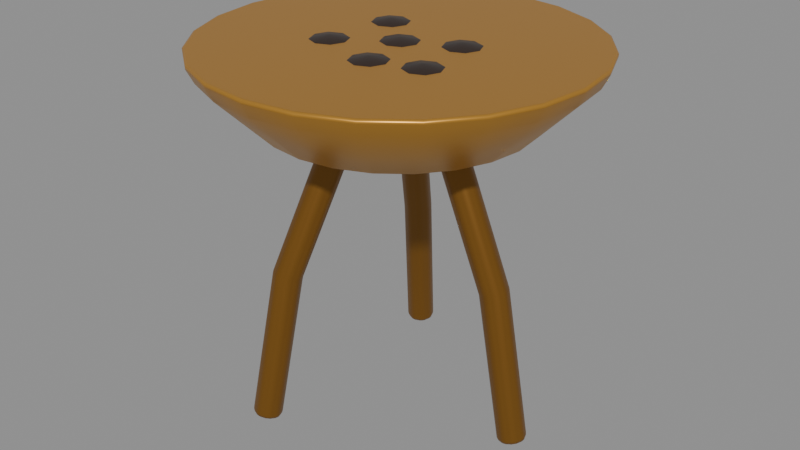 # Source: braseiro.blend  (saved by Blender 5.2.45; exported with 4.5.12 LTS)
import bpy
from mathutils import Matrix  # noqa: F401  (used for matrix-valued properties, if any)

bpy.ops.wm.read_factory_settings(use_empty=True)
scene = bpy.context.scene
scene.name = 'Scene'

# ---- materials (node trees are filled in below, after node groups)
mat_bronze_escuro = bpy.data.materials.new('bronze_escuro')
mat_bronze_escuro.diffuse_color = (0.2542, 0.1144, 0.016, 1.0)
mat_bronze = bpy.data.materials.new('bronze')
mat_bronze.diffuse_color = (0.5841, 0.2874, 0.04231, 1.0)
mat_preto_vaso = bpy.data.materials.new('preto_vaso')
mat_preto_vaso.diffuse_color = (0.02732, 0.01521, 0.01096, 1.0)

# ---- material node trees
mat_bronze_escuro.use_nodes = True; mat_bronze_escuro.node_tree.nodes.clear()
_N = mat_bronze_escuro.node_tree.nodes; _L = mat_bronze_escuro.node_tree.links
n0 = _N.new('ShaderNodeBsdfPrincipled'); n0.name = 'Principled BSDF'; n0.location = (-200, 100)
n0.inputs[0].default_value = (0.2542, 0.1144, 0.016, 1.0)
n0.inputs[1].default_value = 0.6
n0.inputs[2].default_value = 0.38
n0.inputs[10].default_value = 0.005
n1 = _N.new('ShaderNodeOutputMaterial'); n1.name = 'Material Output'; n1.location = (200, 100)
_L.new(n0.outputs[0], n1.inputs[0])
n1.is_active_output = True
mat_bronze.use_nodes = True; mat_bronze.node_tree.nodes.clear()
_N = mat_bronze.node_tree.nodes; _L = mat_bronze.node_tree.links
n0 = _N.new('ShaderNodeBsdfPrincipled'); n0.name = 'Principled BSDF'; n0.location = (-200, 100)
n0.inputs[0].default_value = (0.5841, 0.2874, 0.04231, 1.0)
n0.inputs[1].default_value = 0.6
n0.inputs[2].default_value = 0.38
n0.inputs[10].default_value = 0.005
n1 = _N.new('ShaderNodeOutputMaterial'); n1.name = 'Material Output'; n1.location = (200, 100)
_L.new(n0.outputs[0], n1.inputs[0])
n1.is_active_output = True
mat_preto_vaso.use_nodes = True; mat_preto_vaso.node_tree.nodes.clear()
_N = mat_preto_vaso.node_tree.nodes; _L = mat_preto_vaso.node_tree.links
n0 = _N.new('ShaderNodeBsdfPrincipled'); n0.name = 'Principled BSDF'; n0.location = (-200, 100)
n0.inputs[0].default_value = (0.02732, 0.01521, 0.01096, 1.0)
n0.inputs[2].default_value = 0.38
n0.inputs[10].default_value = 0.005
n1 = _N.new('ShaderNodeOutputMaterial'); n1.name = 'Material Output'; n1.location = (200, 100)
_L.new(n0.outputs[0], n1.inputs[0])
n1.is_active_output = True

# ---- meshes
me_tripe = bpy.data.meshes.new('Tripe')
me_tripe.from_pydata([(0.32, 0.035, 0.0), (0.2957, 0.02475, -0.004452), (0.2856, 2.143e-18, -0.006296), (0.2957, -0.02475, -0.004452), (0.32, -0.035, -7.71e-19), (0.3443, -0.02475, 0.004452), (0.3544, -6.429e-18, 0.006296), (0.3443, 0.02475, 0.004452), (0.256, 0.035, 0.35), (0.2322, 0.02475, 0.3432), (0.2223, 2.143e-18, 0.3404), (0.2322, -0.02475, 0.3432), (0.256, -0.035, 0.35), (0.2798, -0.02475, 0.3568), (0.2897, -6.429e-18, 0.3596), (0.2798, 0.02475, 0.3568), (0.144, 0.035, 0.62), (0.1211, 0.02475, 0.6105), (0.1117, 2.143e-18, 0.6066), (0.1211, -0.02475, 0.6105), (0.144, -0.035, 0.62), (0.1669, -0.02475, 0.6295), (0.1763, -6.429e-18, 0.6334), (0.1669, 0.02475, 0.6295), (-0.16, 0.3117, 0.005474), (-0.1846, 0.3012, 0.006069), (-0.1949, 0.2766, 0.003109), (-0.1846, 0.2523, -0.001673), (-0.16, 0.2426, -0.005474), (-0.1354, 0.253, -0.006069), (-0.1251, 0.2776, -0.003109), (-0.1354, 0.3019, 0.001673), (-0.128, 0.2557, 0.3584), (-0.1525, 0.2449, 0.3592), (-0.1627, 0.2206, 0.3546), (-0.1525, 0.1969, 0.3474), (-0.128, 0.1877, 0.3416), (-0.1035, 0.1985, 0.3408), (-0.09333, 0.2228, 0.3454), (-0.1035, 0.2465, 0.3526), (-0.072, 0.1576, 0.6318), (-0.09629, 0.1464, 0.6328), (-0.1064, 0.1224, 0.6263), (-0.09629, 0.09981, 0.6161), (-0.072, 0.09177, 0.6082), (-0.04771, 0.103, 0.6072), (-0.03765, 0.127, 0.6137), (-0.04771, 0.1496, 0.6239), (-0.16, -0.2426, -0.005474), (-0.1846, -0.2523, -0.001673), (-0.1949, -0.2766, 0.003109), (-0.1846, -0.3012, 0.006069), (-0.16, -0.3117, 0.005474), (-0.1354, -0.3019, 0.001673), (-0.1251, -0.2776, -0.003109), (-0.1354, -0.253, -0.006069), (-0.128, -0.1877, 0.3416), (-0.1525, -0.1969, 0.3474), (-0.1627, -0.2206, 0.3546), (-0.1525, -0.2449, 0.3592), (-0.128, -0.2557, 0.3584), (-0.1035, -0.2465, 0.3526), (-0.09333, -0.2228, 0.3454), (-0.1035, -0.1985, 0.3408), (-0.072, -0.09177, 0.6082), (-0.09629, -0.09981, 0.6161), (-0.1064, -0.1224, 0.6263), (-0.09629, -0.1464, 0.6328), (-0.072, -0.1576, 0.6318), (-0.04771, -0.1496, 0.6239), (-0.03765, -0.127, 0.6137), (-0.04771, -0.103, 0.6072), (0.08, 0.0, 0.6), (0.07727, 0.02071, 0.6), (0.06928, 0.04, 0.6), (0.05657, 0.05657, 0.6), (0.04, 0.06928, 0.6), (0.02071, 0.07727, 0.6), (4.899e-18, 0.08, 0.6), (-0.02071, 0.07727, 0.6), (-0.04, 0.06928, 0.6), (-0.05657, 0.05657, 0.6), (-0.06928, 0.04, 0.6), (-0.07727, 0.02071, 0.6), (-0.08, 9.797e-18, 0.6), (-0.07727, -0.02071, 0.6), (-0.06928, -0.04, 0.6), (-0.05657, -0.05657, 0.6), (-0.04, -0.06928, 0.6), (-0.02071, -0.07727, 0.6), (-1.47e-17, -0.08, 0.6), (0.02071, -0.07727, 0.6), (0.04, -0.06928, 0.6), (0.05657, -0.05657, 0.6), (0.06928, -0.04, 0.6), (0.07727, -0.02071, 0.6), (0.3, 0.0, 0.68), (0.2898, 0.07765, 0.68), (0.2598, 0.15, 0.68), (0.2121, 0.2121, 0.68), (0.15, 0.2598, 0.68), (0.07765, 0.2898, 0.68), (1.837e-17, 0.3, 0.68), (-0.07765, 0.2898, 0.68), (-0.15, 0.2598, 0.68), (-0.2121, 0.2121, 0.68), (-0.2598, 0.15, 0.68), (-0.2898, 0.07765, 0.68), (-0.3, 3.674e-17, 0.68), (-0.2898, -0.07765, 0.68), (-0.2598, -0.15, 0.68), (-0.2121, -0.2121, 0.68), (-0.15, -0.2598, 0.68), (-0.07765, -0.2898, 0.68), (-5.511e-17, -0.3, 0.68), (0.07765, -0.2898, 0.68), (0.15, -0.2598, 0.68), (0.2121, -0.2121, 0.68), (0.2598, -0.15, 0.68), (0.2898, -0.07765, 0.68), (0.42, 0.0, 0.8), (0.4057, 0.1087, 0.8), (0.3637, 0.21, 0.8), (0.297, 0.297, 0.8), (0.21, 0.3637, 0.8), (0.1087, 0.4057, 0.8), (2.572e-17, 0.42, 0.8), (-0.1087, 0.4057, 0.8), (-0.21, 0.3637, 0.8), (-0.297, 0.297, 0.8), (-0.3637, 0.21, 0.8), (-0.4057, 0.1087, 0.8), (-0.42, 5.144e-17, 0.8), (-0.4057, -0.1087, 0.8), (-0.3637, -0.21, 0.8), (-0.297, -0.297, 0.8), (-0.21, -0.3637, 0.8), (-0.1087, -0.4057, 0.8), (-7.715e-17, -0.42, 0.8), (0.1087, -0.4057, 0.8), (0.21, -0.3637, 0.8), (0.297, -0.297, 0.8), (0.3637, -0.21, 0.8), (0.4057, -0.1087, 0.8), (0.44, 0.0, 0.84), (0.425, 0.1139, 0.84), (0.3811, 0.22, 0.84), (0.3111, 0.3111, 0.84), (0.22, 0.3811, 0.84), (0.1139, 0.425, 0.84), (2.694e-17, 0.44, 0.84), (-0.1139, 0.425, 0.84), (-0.22, 0.3811, 0.84), (-0.3111, 0.3111, 0.84), (-0.3811, 0.22, 0.84), (-0.425, 0.1139, 0.84), (-0.44, 5.388e-17, 0.84), (-0.425, -0.1139, 0.84), (-0.3811, -0.22, 0.84), (-0.3111, -0.3111, 0.84), (-0.22, -0.3811, 0.84), (-0.1139, -0.425, 0.84), (-8.083e-17, -0.44, 0.84), (0.1139, -0.425, 0.84), (0.22, -0.3811, 0.84), (0.3111, -0.3111, 0.84), (0.3811, -0.22, 0.84), (0.425, -0.1139, 0.84), (0.4, 0.0, 0.84), (0.3864, 0.1035, 0.84), (0.3464, 0.2, 0.84), (0.2828, 0.2828, 0.84), (0.2, 0.3464, 0.84), (0.1035, 0.3864, 0.84), (2.449e-17, 0.4, 0.84), (-0.1035, 0.3864, 0.84), (-0.2, 0.3464, 0.84), (-0.2828, 0.2828, 0.84), (-0.3464, 0.2, 0.84), (-0.3864, 0.1035, 0.84), (-0.4, 4.899e-17, 0.84), (-0.3864, -0.1035, 0.84), (-0.3464, -0.2, 0.84), (-0.2828, -0.2828, 0.84), (-0.2, -0.3464, 0.84), (-0.1035, -0.3864, 0.84), (-7.348e-17, -0.4, 0.84), (0.1035, -0.3864, 0.84), (0.2, -0.3464, 0.84), (0.2828, -0.2828, 0.84), (0.3464, -0.2, 0.84), (0.3864, -0.1035, 0.84)], [], [(0, 1, 9, 8), (1, 2, 10, 9), (2, 3, 11, 10), (3, 4, 12, 11), (4, 5, 13, 12), (5, 6, 14, 13), (6, 7, 15, 14), (7, 0, 8, 15), (8, 9, 17, 16), (9, 10, 18, 17), (10, 11, 19, 18), (11, 12, 20, 19), (12, 13, 21, 20), (13, 14, 22, 21), (14, 15, 23, 22), (15, 8, 16, 23), (7, 6, 5, 4, 3, 2, 1, 0), (16, 17, 18, 19, 20, 21, 22, 23), (24, 25, 33, 32), (25, 26, 34, 33), (26, 27, 35, 34), (27, 28, 36, 35), (28, 29, 37, 36), (29, 30, 38, 37), (30, 31, 39, 38), (31, 24, 32, 39), (32, 33, 41, 40), (33, 34, 42, 41), (34, 35, 43, 42), (35, 36, 44, 43), (36, 37, 45, 44), (37, 38, 46, 45), (38, 39, 47, 46), (39, 32, 40, 47), (31, 30, 29, 28, 27, 26, 25, 24), (40, 41, 42, 43, 44, 45, 46, 47), (48, 49, 57, 56), (49, 50, 58, 57), (50, 51, 59, 58), (51, 52, 60, 59), (52, 53, 61, 60), (53, 54, 62, 61), (54, 55, 63, 62), (55, 48, 56, 63), (56, 57, 65, 64), (57, 58, 66, 65), (58, 59, 67, 66), (59, 60, 68, 67), (60, 61, 69, 68), (61, 62, 70, 69), (62, 63, 71, 70), (63, 56, 64, 71), (55, 54, 53, 52, 51, 50, 49, 48), (64, 65, 66, 67, 68, 69, 70, 71), (72, 73, 97, 96), (73, 74, 98, 97), (74, 75, 99, 98), (75, 76, 100, 99), (76, 77, 101, 100), (77, 78, 102, 101), (78, 79, 103, 102), (79, 80, 104, 103), (80, 81, 105, 104), (81, 82, 106, 105), (82, 83, 107, 106), (83, 84, 108, 107), (84, 85, 109, 108), (85, 86, 110, 109), (86, 87, 111, 110), (87, 88, 112, 111), (88, 89, 113, 112), (89, 90, 114, 113), (90, 91, 115, 114), (91, 92, 116, 115), (92, 93, 117, 116), (93, 94, 118, 117), (94, 95, 119, 118), (95, 72, 96, 119), (96, 97, 121, 120), (97, 98, 122, 121), (98, 99, 123, 122), (99, 100, 124, 123), (100, 101, 125, 124), (101, 102, 126, 125), (102, 103, 127, 126), (103, 104, 128, 127), (104, 105, 129, 128), (105, 106, 130, 129), (106, 107, 131, 130), (107, 108, 132, 131), (108, 109, 133, 132), (109, 110, 134, 133), (110, 111, 135, 134), (111, 112, 136, 135), (112, 113, 137, 136), (113, 114, 138, 137), (114, 115, 139, 138), (115, 116, 140, 139), (116, 117, 141, 140), (117, 118, 142, 141), (118, 119, 143, 142), (119, 96, 120, 143), (120, 121, 145, 144), (121, 122, 146, 145), (122, 123, 147, 146), (123, 124, 148, 147), (124, 125, 149, 148), (125, 126, 150, 149), (126, 127, 151, 150), (127, 128, 152, 151), (128, 129, 153, 152), (129, 130, 154, 153), (130, 131, 155, 154), (131, 132, 156, 155), (132, 133, 157, 156), (133, 134, 158, 157), (134, 135, 159, 158), (135, 136, 160, 159), (136, 137, 161, 160), (137, 138, 162, 161), (138, 139, 163, 162), (139, 140, 164, 163), (140, 141, 165, 164), (141, 142, 166, 165), (142, 143, 167, 166), (143, 120, 144, 167), (144, 145, 169, 168), (145, 146, 170, 169), (146, 147, 171, 170), (147, 148, 172, 171), (148, 149, 173, 172), (149, 150, 174, 173), (150, 151, 175, 174), (151, 152, 176, 175), (152, 153, 177, 176), (153, 154, 178, 177), (154, 155, 179, 178), (155, 156, 180, 179), (156, 157, 181, 180), (157, 158, 182, 181), (158, 159, 183, 182), (159, 160, 184, 183), (160, 161, 185, 184), (161, 162, 186, 185), (162, 163, 187, 186), (163, 164, 188, 187), (164, 165, 189, 188), (165, 166, 190, 189), (166, 167, 191, 190), (167, 144, 168, 191), (95, 94, 93, 92, 91, 90, 89, 88, 87, 86, 85, 84, 83, 82, 81, 80, 79, 78, 77, 76, 75, 74, 73, 72), (168, 169, 170, 171, 172, 173, 174, 175, 176, 177, 178, 179, 180, 181, 182, 183, 184, 185, 186, 187, 188, 189, 190, 191)])
me_tripe.polygons.foreach_set('use_smooth', [True] * 152)
me_tripe.polygons.foreach_set('material_index', [0, 0, 0, 0, 0, 0, 0, 0, 0, 0, 0, 0, 0, 0, 0, 0, 0, 0, 0, 0, 0, 0, 0, 0, 0, 0, 0, 0, 0, 0, 0, 0, 0, 0, 0, 0, 0, 0, 0, 0, 0, 0, 0, 0, 0, 0, 0, 0, 0, 0, 0, 0, 0, 0, 1, 1, 1, 1, 1, 1, 1, 1, 1, 1, 1, 1, 1, 1, 1, 1, 1, 1, 1, 1, 1, 1, 1, 1, 1, 1, 1, 1, 1, 1, 1, 1, 1, 1, 1, 1, 1, 1, 1, 1, 1, 1, 1, 1, 1, 1, 1, 1, 1, 1, 1, 1, 1, 1, 1, 1, 1, 1, 1, 1, 1, 1, 1, 1, 1, 1, 1, 1, 1, 1, 1, 1, 1, 1, 1, 1, 1, 1, 1, 1, 1, 1, 1, 1, 1, 1, 1, 1, 1, 1, 1, 1, 1, 1, 1, 1, 1, 1])
me_tripe.materials.append(mat_bronze_escuro)
me_tripe.materials.append(mat_bronze)
me_tripe.update()
me_brasas = bpy.data.meshes.new('Brasas')
me_brasas.from_pydata([(0.0, 0.0, 0.848), (0.0, 0.04, 0.8416), (0.0, 0.06928, 0.824), (0.0, 0.08, 0.8), (0.0, 0.06928, 0.776), (0.0, 0.04, 0.7584), (0.0, 0.0, 0.752), (0.02828, 0.02828, 0.8416), (0.04899, 0.04899, 0.824), (0.05657, 0.05657, 0.8), (0.04899, 0.04899, 0.776), (0.02828, 0.02828, 0.7584), (0.04, 0.0, 0.8416), (0.06928, 0.0, 0.824), (0.08, 0.0, 0.8), (0.06928, 0.0, 0.776), (0.04, 0.0, 0.7584), (0.02828, -0.02828, 0.8416), (0.04899, -0.04899, 0.824), (0.05657, -0.05657, 0.8), (0.04899, -0.04899, 0.776), (0.02828, -0.02828, 0.7584), (0.0, -0.04, 0.8416), (0.0, -0.06928, 0.824), (0.0, -0.08, 0.8), (0.0, -0.06928, 0.776), (0.0, -0.04, 0.7584), (-0.02828, -0.02828, 0.8416), (-0.04899, -0.04899, 0.824), (-0.05657, -0.05657, 0.8), (-0.04899, -0.04899, 0.776), (-0.02828, -0.02828, 0.7584), (-0.04, 0.0, 0.8416), (-0.06928, 0.0, 0.824), (-0.08, 0.0, 0.8), (-0.06928, 0.0, 0.776), (-0.04, 0.0, 0.7584), (-0.02828, 0.02828, 0.8416), (-0.04899, 0.04899, 0.824), (-0.05657, 0.05657, 0.8), (-0.04899, 0.04899, 0.776), (-0.02828, 0.02828, 0.7584), (0.12, 0.05, 0.848), (0.12, 0.09, 0.8416), (0.12, 0.1193, 0.824), (0.12, 0.13, 0.8), (0.12, 0.1193, 0.776), (0.12, 0.09, 0.7584), (0.12, 0.05, 0.752), (0.1483, 0.07828, 0.8416), (0.169, 0.09899, 0.824), (0.1766, 0.1066, 0.8), (0.169, 0.09899, 0.776), (0.1483, 0.07828, 0.7584), (0.16, 0.05, 0.8416), (0.1893, 0.05, 0.824), (0.2, 0.05, 0.8), (0.1893, 0.05, 0.776), (0.16, 0.05, 0.7584), (0.1483, 0.02172, 0.8416), (0.169, 0.00101, 0.824), (0.1766, -0.006569, 0.8), (0.169, 0.00101, 0.776), (0.1483, 0.02172, 0.7584), (0.12, 0.01, 0.8416), (0.12, -0.01928, 0.824), (0.12, -0.03, 0.8), (0.12, -0.01928, 0.776), (0.12, 0.01, 0.7584), (0.09172, 0.02172, 0.8416), (0.07101, 0.00101, 0.824), (0.06343, -0.006569, 0.8), (0.07101, 0.00101, 0.776), (0.09172, 0.02172, 0.7584), (0.08, 0.05, 0.8416), (0.05072, 0.05, 0.824), (0.04, 0.05, 0.8), (0.05072, 0.05, 0.776), (0.08, 0.05, 0.7584), (0.09172, 0.07828, 0.8416), (0.07101, 0.09899, 0.824), (0.06343, 0.1066, 0.8), (0.07101, 0.09899, 0.776), (0.09172, 0.07828, 0.7584), (-0.1, 0.09, 0.848), (-0.1, 0.13, 0.8416), (-0.1, 0.1593, 0.824), (-0.1, 0.17, 0.8), (-0.1, 0.1593, 0.776), (-0.1, 0.13, 0.7584), (-0.1, 0.09, 0.752), (-0.07172, 0.1183, 0.8416), (-0.05101, 0.139, 0.824), (-0.04343, 0.1466, 0.8), (-0.05101, 0.139, 0.776), (-0.07172, 0.1183, 0.7584), (-0.06, 0.09, 0.8416), (-0.03072, 0.09, 0.824), (-0.02, 0.09, 0.8), (-0.03072, 0.09, 0.776), (-0.06, 0.09, 0.7584), (-0.07172, 0.06172, 0.8416), (-0.05101, 0.04101, 0.824), (-0.04343, 0.03343, 0.8), (-0.05101, 0.04101, 0.776), (-0.07172, 0.06172, 0.7584), (-0.1, 0.05, 0.8416), (-0.1, 0.02072, 0.824), (-0.1, 0.01, 0.8), (-0.1, 0.02072, 0.776), (-0.1, 0.05, 0.7584), (-0.1283, 0.06172, 0.8416), (-0.149, 0.04101, 0.824), (-0.1566, 0.03343, 0.8), (-0.149, 0.04101, 0.776), (-0.1283, 0.06172, 0.7584), (-0.14, 0.09, 0.8416), (-0.1693, 0.09, 0.824), (-0.18, 0.09, 0.8), (-0.1693, 0.09, 0.776), (-0.14, 0.09, 0.7584), (-0.1283, 0.1183, 0.8416), (-0.149, 0.139, 0.824), (-0.1566, 0.1466, 0.8), (-0.149, 0.139, 0.776), (-0.1283, 0.1183, 0.7584), (0.03, -0.13, 0.848), (0.03, -0.09, 0.8416), (0.03, -0.06072, 0.824), (0.03, -0.05, 0.8), (0.03, -0.06072, 0.776), (0.03, -0.09, 0.7584), (0.03, -0.13, 0.752), (0.05828, -0.1017, 0.8416), (0.07899, -0.08101, 0.824), (0.08657, -0.07343, 0.8), (0.07899, -0.08101, 0.776), (0.05828, -0.1017, 0.7584), (0.07, -0.13, 0.8416), (0.09928, -0.13, 0.824), (0.11, -0.13, 0.8), (0.09928, -0.13, 0.776), (0.07, -0.13, 0.7584), (0.05828, -0.1583, 0.8416), (0.07899, -0.179, 0.824), (0.08657, -0.1866, 0.8), (0.07899, -0.179, 0.776), (0.05828, -0.1583, 0.7584), (0.03, -0.17, 0.8416), (0.03, -0.1993, 0.824), (0.03, -0.21, 0.8), (0.03, -0.1993, 0.776), (0.03, -0.17, 0.7584), (0.001716, -0.1583, 0.8416), (-0.01899, -0.179, 0.824), (-0.02657, -0.1866, 0.8), (-0.01899, -0.179, 0.776), (0.001716, -0.1583, 0.7584), (-0.01, -0.13, 0.8416), (-0.03928, -0.13, 0.824), (-0.05, -0.13, 0.8), (-0.03928, -0.13, 0.776), (-0.01, -0.13, 0.7584), (0.001716, -0.1017, 0.8416), (-0.01899, -0.08101, 0.824), (-0.02657, -0.07343, 0.8), (-0.01899, -0.08101, 0.776), (0.001716, -0.1017, 0.7584), (-0.12, -0.08, 0.848), (-0.12, -0.04, 0.8416), (-0.12, -0.01072, 0.824), (-0.12, 0.0, 0.8), (-0.12, -0.01072, 0.776), (-0.12, -0.04, 0.7584), (-0.12, -0.08, 0.752), (-0.09172, -0.05172, 0.8416), (-0.07101, -0.03101, 0.824), (-0.06343, -0.02343, 0.8), (-0.07101, -0.03101, 0.776), (-0.09172, -0.05172, 0.7584), (-0.08, -0.08, 0.8416), (-0.05072, -0.08, 0.824), (-0.04, -0.08, 0.8), (-0.05072, -0.08, 0.776), (-0.08, -0.08, 0.7584), (-0.09172, -0.1083, 0.8416), (-0.07101, -0.129, 0.824), (-0.06343, -0.1366, 0.8), (-0.07101, -0.129, 0.776), (-0.09172, -0.1083, 0.7584), (-0.12, -0.12, 0.8416), (-0.12, -0.1493, 0.824), (-0.12, -0.16, 0.8), (-0.12, -0.1493, 0.776), (-0.12, -0.12, 0.7584), (-0.1483, -0.1083, 0.8416), (-0.169, -0.129, 0.824), (-0.1766, -0.1366, 0.8), (-0.169, -0.129, 0.776), (-0.1483, -0.1083, 0.7584), (-0.16, -0.08, 0.8416), (-0.1893, -0.08, 0.824), (-0.2, -0.08, 0.8), (-0.1893, -0.08, 0.776), (-0.16, -0.08, 0.7584), (-0.1483, -0.05172, 0.8416), (-0.169, -0.03101, 0.824), (-0.1766, -0.02343, 0.8), (-0.169, -0.03101, 0.776), (-0.1483, -0.05172, 0.7584), (0.14, -0.1, 0.848), (0.14, -0.06, 0.8416), (0.14, -0.03072, 0.824), (0.14, -0.02, 0.8), (0.14, -0.03072, 0.776), (0.14, -0.06, 0.7584), (0.14, -0.1, 0.752), (0.1683, -0.07172, 0.8416), (0.189, -0.05101, 0.824), (0.1966, -0.04343, 0.8), (0.189, -0.05101, 0.776), (0.1683, -0.07172, 0.7584), (0.18, -0.1, 0.8416), (0.2093, -0.1, 0.824), (0.22, -0.1, 0.8), (0.2093, -0.1, 0.776), (0.18, -0.1, 0.7584), (0.1683, -0.1283, 0.8416), (0.189, -0.149, 0.824), (0.1966, -0.1566, 0.8), (0.189, -0.149, 0.776), (0.1683, -0.1283, 0.7584), (0.14, -0.14, 0.8416), (0.14, -0.1693, 0.824), (0.14, -0.18, 0.8), (0.14, -0.1693, 0.776), (0.14, -0.14, 0.7584), (0.1117, -0.1283, 0.8416), (0.09101, -0.149, 0.824), (0.08343, -0.1566, 0.8), (0.09101, -0.149, 0.776), (0.1117, -0.1283, 0.7584), (0.1, -0.1, 0.8416), (0.07072, -0.1, 0.824), (0.06, -0.1, 0.8), (0.07072, -0.1, 0.776), (0.1, -0.1, 0.7584), (0.1117, -0.07172, 0.8416), (0.09101, -0.05101, 0.824), (0.08343, -0.04343, 0.8), (0.09101, -0.05101, 0.776), (0.1117, -0.07172, 0.7584)], [], [(3, 2, 8, 9), (1, 0, 7), (6, 5, 11), (4, 3, 9, 10), (2, 1, 7, 8), (5, 4, 10, 11), (6, 11, 16), (10, 9, 14, 15), (8, 7, 12, 13), (11, 10, 15, 16), (9, 8, 13, 14), (7, 0, 12), (6, 16, 21), (15, 14, 19, 20), (13, 12, 17, 18), (16, 15, 20, 21), (14, 13, 18, 19), (12, 0, 17), (20, 19, 24, 25), (18, 17, 22, 23), (21, 20, 25, 26), (19, 18, 23, 24), (17, 0, 22), (6, 21, 26), (23, 22, 27, 28), (26, 25, 30, 31), (24, 23, 28, 29), (22, 0, 27), (6, 26, 31), (25, 24, 29, 30), (31, 30, 35, 36), (29, 28, 33, 34), (27, 0, 32), (6, 31, 36), (30, 29, 34, 35), (28, 27, 32, 33), (36, 35, 40, 41), (34, 33, 38, 39), (32, 0, 37), (6, 36, 41), (35, 34, 39, 40), (33, 32, 37, 38), (41, 40, 4, 5), (39, 38, 2, 3), (37, 0, 1), (6, 41, 5), (40, 39, 3, 4), (38, 37, 1, 2), (45, 44, 50, 51), (43, 42, 49), (48, 47, 53), (46, 45, 51, 52), (44, 43, 49, 50), (47, 46, 52, 53), (48, 53, 58), (52, 51, 56, 57), (50, 49, 54, 55), (53, 52, 57, 58), (51, 50, 55, 56), (49, 42, 54), (48, 58, 63), (57, 56, 61, 62), (55, 54, 59, 60), (58, 57, 62, 63), (56, 55, 60, 61), (54, 42, 59), (62, 61, 66, 67), (60, 59, 64, 65), (63, 62, 67, 68), (61, 60, 65, 66), (59, 42, 64), (48, 63, 68), (65, 64, 69, 70), (68, 67, 72, 73), (66, 65, 70, 71), (64, 42, 69), (48, 68, 73), (67, 66, 71, 72), (73, 72, 77, 78), (71, 70, 75, 76), (69, 42, 74), (48, 73, 78), (72, 71, 76, 77), (70, 69, 74, 75), (78, 77, 82, 83), (76, 75, 80, 81), (74, 42, 79), (48, 78, 83), (77, 76, 81, 82), (75, 74, 79, 80), (83, 82, 46, 47), (81, 80, 44, 45), (79, 42, 43), (48, 83, 47), (82, 81, 45, 46), (80, 79, 43, 44), (87, 86, 92, 93), (85, 84, 91), (90, 89, 95), (88, 87, 93, 94), (86, 85, 91, 92), (89, 88, 94, 95), (90, 95, 100), (94, 93, 98, 99), (92, 91, 96, 97), (95, 94, 99, 100), (93, 92, 97, 98), (91, 84, 96), (90, 100, 105), (99, 98, 103, 104), (97, 96, 101, 102), (100, 99, 104, 105), (98, 97, 102, 103), (96, 84, 101), (104, 103, 108, 109), (102, 101, 106, 107), (105, 104, 109, 110), (103, 102, 107, 108), (101, 84, 106), (90, 105, 110), (107, 106, 111, 112), (110, 109, 114, 115), (108, 107, 112, 113), (106, 84, 111), (90, 110, 115), (109, 108, 113, 114), (115, 114, 119, 120), (113, 112, 117, 118), (111, 84, 116), (90, 115, 120), (114, 113, 118, 119), (112, 111, 116, 117), (120, 119, 124, 125), (118, 117, 122, 123), (116, 84, 121), (90, 120, 125), (119, 118, 123, 124), (117, 116, 121, 122), (125, 124, 88, 89), (123, 122, 86, 87), (121, 84, 85), (90, 125, 89), (124, 123, 87, 88), (122, 121, 85, 86), (129, 128, 134, 135), (127, 126, 133), (132, 131, 137), (130, 129, 135, 136), (128, 127, 133, 134), (131, 130, 136, 137), (132, 137, 142), (136, 135, 140, 141), (134, 133, 138, 139), (137, 136, 141, 142), (135, 134, 139, 140), (133, 126, 138), (132, 142, 147), (141, 140, 145, 146), (139, 138, 143, 144), (142, 141, 146, 147), (140, 139, 144, 145), (138, 126, 143), (146, 145, 150, 151), (144, 143, 148, 149), (147, 146, 151, 152), (145, 144, 149, 150), (143, 126, 148), (132, 147, 152), (149, 148, 153, 154), (152, 151, 156, 157), (150, 149, 154, 155), (148, 126, 153), (132, 152, 157), (151, 150, 155, 156), (157, 156, 161, 162), (155, 154, 159, 160), (153, 126, 158), (132, 157, 162), (156, 155, 160, 161), (154, 153, 158, 159), (162, 161, 166, 167), (160, 159, 164, 165), (158, 126, 163), (132, 162, 167), (161, 160, 165, 166), (159, 158, 163, 164), (167, 166, 130, 131), (165, 164, 128, 129), (163, 126, 127), (132, 167, 131), (166, 165, 129, 130), (164, 163, 127, 128), (171, 170, 176, 177), (169, 168, 175), (174, 173, 179), (172, 171, 177, 178), (170, 169, 175, 176), (173, 172, 178, 179), (174, 179, 184), (178, 177, 182, 183), (176, 175, 180, 181), (179, 178, 183, 184), (177, 176, 181, 182), (175, 168, 180), (174, 184, 189), (183, 182, 187, 188), (181, 180, 185, 186), (184, 183, 188, 189), (182, 181, 186, 187), (180, 168, 185), (188, 187, 192, 193), (186, 185, 190, 191), (189, 188, 193, 194), (187, 186, 191, 192), (185, 168, 190), (174, 189, 194), (191, 190, 195, 196), (194, 193, 198, 199), (192, 191, 196, 197), (190, 168, 195), (174, 194, 199), (193, 192, 197, 198), (199, 198, 203, 204), (197, 196, 201, 202), (195, 168, 200), (174, 199, 204), (198, 197, 202, 203), (196, 195, 200, 201), (204, 203, 208, 209), (202, 201, 206, 207), (200, 168, 205), (174, 204, 209), (203, 202, 207, 208), (201, 200, 205, 206), (209, 208, 172, 173), (207, 206, 170, 171), (205, 168, 169), (174, 209, 173), (208, 207, 171, 172), (206, 205, 169, 170), (213, 212, 218, 219), (211, 210, 217), (216, 215, 221), (214, 213, 219, 220), (212, 211, 217, 218), (215, 214, 220, 221), (216, 221, 226), (220, 219, 224, 225), (218, 217, 222, 223), (221, 220, 225, 226), (219, 218, 223, 224), (217, 210, 222), (216, 226, 231), (225, 224, 229, 230), (223, 222, 227, 228), (226, 225, 230, 231), (224, 223, 228, 229), (222, 210, 227), (230, 229, 234, 235), (228, 227, 232, 233), (231, 230, 235, 236), (229, 228, 233, 234), (227, 210, 232), (216, 231, 236), (233, 232, 237, 238), (236, 235, 240, 241), (234, 233, 238, 239), (232, 210, 237), (216, 236, 241), (235, 234, 239, 240), (241, 240, 245, 246), (239, 238, 243, 244), (237, 210, 242), (216, 241, 246), (240, 239, 244, 245), (238, 237, 242, 243), (246, 245, 250, 251), (244, 243, 248, 249), (242, 210, 247), (216, 246, 251), (245, 244, 249, 250), (243, 242, 247, 248), (251, 250, 214, 215), (249, 248, 212, 213), (247, 210, 211), (216, 251, 215), (250, 249, 213, 214), (248, 247, 211, 212)])
me_brasas.polygons.foreach_set('use_smooth', [True] * 288)
me_brasas.materials.append(mat_preto_vaso)
me_brasas.update()

# ---- objects
ob_braseiro = bpy.data.objects.new('Braseiro', None)
ob_tripe = bpy.data.objects.new('Tripe', me_tripe)
ob_brasas = bpy.data.objects.new('Brasas', me_brasas)

# ---- transforms, parenting, visibility, modifiers, constraints
ob_braseiro.location = (0.0, 0.0, 0.0)
ob_braseiro.empty_display_size = 0.2
ob_tripe.parent = ob_braseiro
ob_tripe.location = (0.0, 0.0, 0.0)
_m = ob_tripe.modifiers.new('Bevel', 'BEVEL')
_m.width = 0.01
_m.width_pct = 0.01
_m.segments = 2
_m.angle_limit = 0.6109
_m.harden_normals = True
ob_brasas.parent = ob_braseiro
ob_brasas.location = (0.0, 0.0, 0.0)

# ---- collection membership
scene.collection.objects.link(ob_braseiro)
scene.collection.objects.link(ob_tripe)
scene.collection.objects.link(ob_brasas)

# ---- scene / render settings (as saved in the file)
scene.frame_start = 1; scene.frame_end = 250; scene.frame_set(1)
scene.render.engine = 'BLENDER_EEVEE_NEXT'
scene.render.bake_bias = 0.0
scene.render.bake_samples = 0
scene.render.compositor_device = 'GPU'
scene.eevee.use_volume_custom_range = False
scene.eevee.fast_gi_thickness_near = 0.1
scene.eevee.fast_gi_thickness_far = 0.0
scene.eevee.ray_tracing_options.screen_trace_thickness = 0.1
bpy.context.view_layer.update()

# ---- added for rendering (the .blend has no active camera and no usable light): camera, sun + grey world if the file has none
cam_auto = bpy.data.cameras.new('AutoCamera')
cam_auto.lens = 50.0
cam_auto.sensor_width = 36.0
cam_auto.clip_end = 1000.0
ob_auto_camera = bpy.data.objects.new('AutoCamera', cam_auto)
scene.collection.objects.link(ob_auto_camera)
ob_auto_camera.location = (1.38642, -1.6637, 1.53096)
ob_auto_camera.rotation_euler = (1.09748, -7.21219e-08, 0.694738)
scene.camera = ob_auto_camera
light_auto_sun = bpy.data.lights.new('AutoSun', 'SUN')
light_auto_sun.energy = 3.0
light_auto_sun.angle = 0.0523599
ob_auto_sun = bpy.data.objects.new('AutoSun', light_auto_sun)
scene.collection.objects.link(ob_auto_sun)
ob_auto_sun.rotation_euler = (0.872665, 0.174533, 0.523599)
if scene.world is None:
    world_auto = bpy.data.worlds.new('AutoWorld')
    world_auto.color = (0.3, 0.3, 0.3)
    scene.world = world_auto
bpy.context.view_layer.update()
